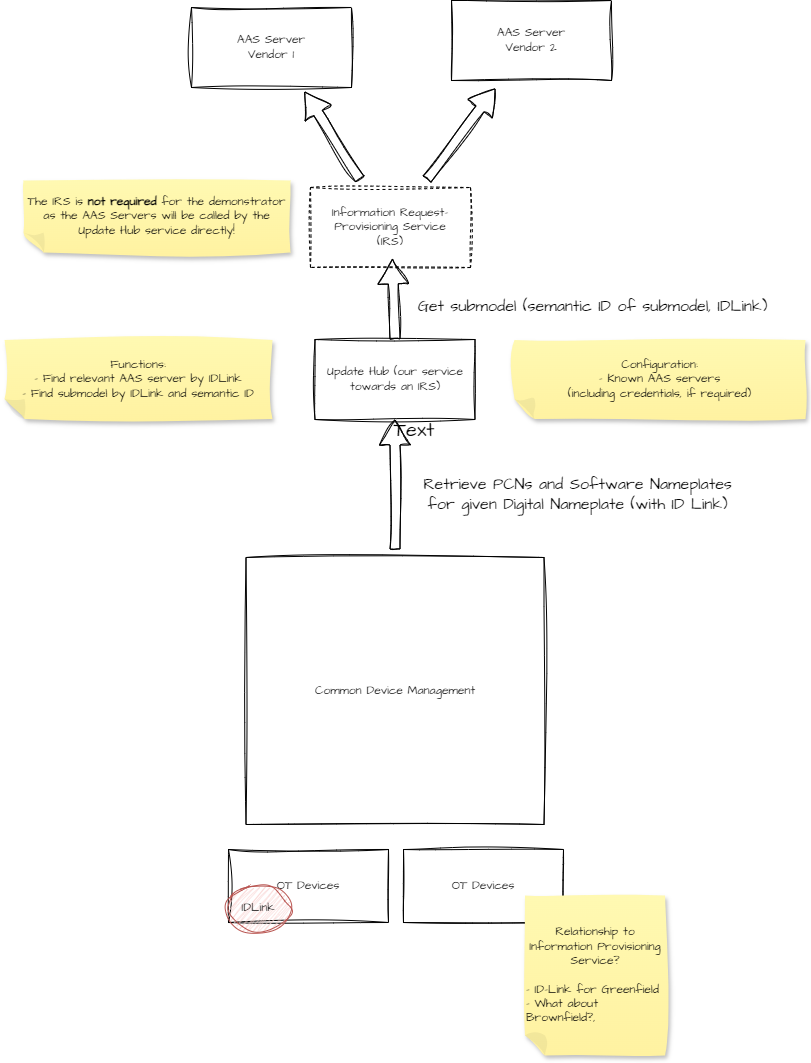

The diagram above was exported from draw.io. Its source (the exported page's mxGraphModel, read from the mxfile embedded in the PNG):
<mxGraphModel dx="2465" dy="1610" grid="0" gridSize="10" guides="1" tooltips="1" connect="1" arrows="1" fold="1" page="0" pageScale="1" pageWidth="850" pageHeight="1100" math="0" shadow="0">
  <root>
    <mxCell id="0" />
    <mxCell id="1" parent="0" />
    <mxCell id="ILCDjU0TSQ447O8Be3DB-1" value="Common Device Management" style="rounded=0;whiteSpace=wrap;html=1;sketch=1;hachureGap=4;jiggle=2;curveFitting=1;fontFamily=Architects Daughter;fontSource=https%3A%2F%2Ffonts.googleapis.com%2Fcss%3Ffamily%3DArchitects%2BDaughter;" parent="1" vertex="1">
      <mxGeometry x="-379.5" y="96" width="298" height="267" as="geometry" />
    </mxCell>
    <mxCell id="ILCDjU0TSQ447O8Be3DB-2" value="Information Request-Provisioning Service&lt;br&gt;&lt;div&gt;(IRS)&lt;/div&gt;" style="rounded=0;whiteSpace=wrap;html=1;sketch=1;hachureGap=4;jiggle=2;curveFitting=1;fontFamily=Architects Daughter;fontSource=https%3A%2F%2Ffonts.googleapis.com%2Fcss%3Ffamily%3DArchitects%2BDaughter;dashed=1;" parent="1" vertex="1">
      <mxGeometry x="-315" y="-274" width="160" height="80" as="geometry" />
    </mxCell>
    <mxCell id="ILCDjU0TSQ447O8Be3DB-3" value="OT Devices" style="rounded=0;whiteSpace=wrap;html=1;sketch=1;hachureGap=4;jiggle=2;curveFitting=1;fontFamily=Architects Daughter;fontSource=https%3A%2F%2Ffonts.googleapis.com%2Fcss%3Ffamily%3DArchitects%2BDaughter;" parent="1" vertex="1">
      <mxGeometry x="-397" y="388" width="160" height="73" as="geometry" />
    </mxCell>
    <mxCell id="ILCDjU0TSQ447O8Be3DB-4" value="OT Devices" style="rounded=0;whiteSpace=wrap;html=1;sketch=1;hachureGap=4;jiggle=2;curveFitting=1;fontFamily=Architects Daughter;fontSource=https%3A%2F%2Ffonts.googleapis.com%2Fcss%3Ffamily%3DArchitects%2BDaughter;" parent="1" vertex="1">
      <mxGeometry x="-222" y="388" width="160" height="73" as="geometry" />
    </mxCell>
    <mxCell id="ILCDjU0TSQ447O8Be3DB-6" value="Configuration:&lt;br&gt;&lt;span style=&quot;background-color: initial;&quot;&gt;- Known AAS servers &lt;br&gt;(including credentials, if required)&lt;/span&gt;" style="shape=note;whiteSpace=wrap;html=1;backgroundOutline=1;fontColor=#000000;darkOpacity=0.05;fillColor=#FFF9B2;strokeColor=none;fillStyle=solid;direction=west;gradientDirection=north;gradientColor=#FFF2A1;shadow=1;size=20;pointerEvents=1;sketch=1;hachureGap=4;jiggle=2;curveFitting=1;fontFamily=Architects Daughter;fontSource=https%3A%2F%2Ffonts.googleapis.com%2Fcss%3Ffamily%3DArchitects%2BDaughter;" parent="1" vertex="1">
      <mxGeometry x="-111" y="-121.5" width="291" height="79" as="geometry" />
    </mxCell>
    <mxCell id="ILCDjU0TSQ447O8Be3DB-7" value="Relationship to Information Provisioning Service?&lt;br&gt;&lt;div align=&quot;left&quot;&gt;&lt;br&gt;- ID-Link for Greenfield&lt;/div&gt;&lt;div align=&quot;left&quot;&gt;- What about Brownfield?,&lt;br&gt;&lt;/div&gt;" style="shape=note;whiteSpace=wrap;html=1;backgroundOutline=1;fontColor=#000000;darkOpacity=0.05;fillColor=#FFF9B2;strokeColor=none;fillStyle=solid;direction=west;gradientDirection=north;gradientColor=#FFF2A1;shadow=1;size=20;pointerEvents=1;sketch=1;hachureGap=4;jiggle=2;curveFitting=1;fontFamily=Architects Daughter;fontSource=https%3A%2F%2Ffonts.googleapis.com%2Fcss%3Ffamily%3DArchitects%2BDaughter;" parent="1" vertex="1">
      <mxGeometry x="-100.5" y="434" width="140" height="160" as="geometry" />
    </mxCell>
    <mxCell id="2WHw5seBUCNH0CK11QXm-2" value="IDLink" style="ellipse;whiteSpace=wrap;html=1;sketch=1;hachureGap=4;jiggle=2;curveFitting=1;fontFamily=Architects Daughter;fontSource=https%3A%2F%2Ffonts.googleapis.com%2Fcss%3Ffamily%3DArchitects%2BDaughter;fillColor=#f8cecc;strokeColor=#b85450;" parent="1" vertex="1">
      <mxGeometry x="-399" y="423" width="64" height="48" as="geometry" />
    </mxCell>
    <mxCell id="2WHw5seBUCNH0CK11QXm-3" value="AAS Server&lt;br&gt;Vendor 1" style="rounded=0;whiteSpace=wrap;html=1;sketch=1;hachureGap=4;jiggle=2;curveFitting=1;fontFamily=Architects Daughter;fontSource=https%3A%2F%2Ffonts.googleapis.com%2Fcss%3Ffamily%3DArchitects%2BDaughter;" parent="1" vertex="1">
      <mxGeometry x="-434" y="-454" width="160" height="80" as="geometry" />
    </mxCell>
    <mxCell id="2WHw5seBUCNH0CK11QXm-5" value="AAS Server&lt;br&gt;Vendor 2" style="rounded=0;whiteSpace=wrap;html=1;sketch=1;hachureGap=4;jiggle=2;curveFitting=1;fontFamily=Architects Daughter;fontSource=https%3A%2F%2Ffonts.googleapis.com%2Fcss%3Ffamily%3DArchitects%2BDaughter;" parent="1" vertex="1">
      <mxGeometry x="-174" y="-461" width="160" height="80" as="geometry" />
    </mxCell>
    <mxCell id="2WHw5seBUCNH0CK11QXm-6" value="" style="edgeStyle=none;orthogonalLoop=1;jettySize=auto;html=1;shape=flexArrow;rounded=1;startSize=8;endSize=8;sketch=1;hachureGap=4;jiggle=2;curveFitting=1;fontFamily=Architects Daughter;fontSource=https%3A%2F%2Ffonts.googleapis.com%2Fcss%3Ffamily%3DArchitects%2BDaughter;fontSize=16;endArrow=open;sourcePerimeterSpacing=8;targetPerimeterSpacing=8;curved=1;entryX=0.706;entryY=1.05;entryDx=0;entryDy=0;entryPerimeter=0;" parent="1" source="ILCDjU0TSQ447O8Be3DB-2" target="2WHw5seBUCNH0CK11QXm-3" edge="1">
      <mxGeometry width="140" relative="1" as="geometry">
        <mxPoint x="-304" y="-102" as="sourcePoint" />
        <mxPoint x="-300" y="-239" as="targetPoint" />
        <Array as="points" />
      </mxGeometry>
    </mxCell>
    <mxCell id="2WHw5seBUCNH0CK11QXm-7" value="Functions:&lt;div&gt;- Find relevant AAS server by IDLink&lt;/div&gt;&lt;div&gt;- Find submodel by IDLink and semantic ID&lt;/div&gt;" style="shape=note;whiteSpace=wrap;html=1;backgroundOutline=1;fontColor=#000000;darkOpacity=0.05;fillColor=#FFF9B2;strokeColor=none;fillStyle=solid;direction=west;gradientDirection=north;gradientColor=#FFF2A1;shadow=1;size=20;pointerEvents=1;sketch=1;hachureGap=4;jiggle=2;curveFitting=1;fontFamily=Architects Daughter;fontSource=https%3A%2F%2Ffonts.googleapis.com%2Fcss%3Ffamily%3DArchitects%2BDaughter;" parent="1" vertex="1">
      <mxGeometry x="-621" y="-121.5" width="268" height="79" as="geometry" />
    </mxCell>
    <mxCell id="2WHw5seBUCNH0CK11QXm-8" value="" style="edgeStyle=none;orthogonalLoop=1;jettySize=auto;html=1;shape=flexArrow;rounded=1;startSize=8;endSize=8;sketch=1;hachureGap=4;jiggle=2;curveFitting=1;fontFamily=Architects Daughter;fontSource=https%3A%2F%2Ffonts.googleapis.com%2Fcss%3Ffamily%3DArchitects%2BDaughter;fontSize=16;endArrow=open;sourcePerimeterSpacing=8;targetPerimeterSpacing=8;curved=1;" parent="1" source="ILCDjU0TSQ447O8Be3DB-2" target="2WHw5seBUCNH0CK11QXm-5" edge="1">
      <mxGeometry width="140" relative="1" as="geometry">
        <mxPoint x="-242" y="-98" as="sourcePoint" />
        <mxPoint x="-197" y="-186" as="targetPoint" />
        <Array as="points" />
      </mxGeometry>
    </mxCell>
    <mxCell id="QwhIO0rRTRRY9obY7PS3-1" value="" style="edgeStyle=none;orthogonalLoop=1;jettySize=auto;html=1;shape=flexArrow;rounded=1;startSize=8;endSize=8;sketch=1;hachureGap=4;jiggle=2;curveFitting=1;fontFamily=Architects Daughter;fontSource=https%3A%2F%2Ffonts.googleapis.com%2Fcss%3Ffamily%3DArchitects%2BDaughter;fontSize=16;endArrow=open;sourcePerimeterSpacing=8;targetPerimeterSpacing=8;curved=1;entryX=0.5;entryY=1;entryDx=0;entryDy=0;" parent="1" source="ILCDjU0TSQ447O8Be3DB-1" target="D5WukEVAzGwS4r5-S5I8-1" edge="1">
      <mxGeometry width="140" relative="1" as="geometry">
        <mxPoint x="-285" y="-272" as="sourcePoint" />
        <mxPoint x="-230" y="-22" as="targetPoint" />
        <Array as="points" />
      </mxGeometry>
    </mxCell>
    <mxCell id="QwhIO0rRTRRY9obY7PS3-2" value="Retrieve PCNs and Software Nameplates&lt;br&gt;for given Digital Nameplate (with ID Link)" style="edgeLabel;html=1;align=center;verticalAlign=middle;resizable=0;points=[];fontSize=16;sketch=1;hachureGap=4;jiggle=2;curveFitting=1;fontFamily=Architects Daughter;fontSource=https%3A%2F%2Ffonts.googleapis.com%2Fcss%3Ffamily%3DArchitects%2BDaughter;" parent="QwhIO0rRTRRY9obY7PS3-1" connectable="0" vertex="1">
      <mxGeometry x="-0.1481" y="1" relative="1" as="geometry">
        <mxPoint x="183" y="-1" as="offset" />
      </mxGeometry>
    </mxCell>
    <mxCell id="D5WukEVAzGwS4r5-S5I8-1" value="Update Hub (our service towards an IRS)" style="rounded=0;whiteSpace=wrap;html=1;sketch=1;hachureGap=4;jiggle=2;curveFitting=1;fontFamily=Architects Daughter;fontSource=https%3A%2F%2Ffonts.googleapis.com%2Fcss%3Ffamily%3DArchitects%2BDaughter;" parent="1" vertex="1">
      <mxGeometry x="-310.5" y="-122" width="160" height="80" as="geometry" />
    </mxCell>
    <mxCell id="D5WukEVAzGwS4r5-S5I8-2" value="" style="edgeStyle=none;orthogonalLoop=1;jettySize=auto;html=1;shape=flexArrow;rounded=1;startSize=8;endSize=8;sketch=1;hachureGap=4;jiggle=2;curveFitting=1;fontFamily=Architects Daughter;fontSource=https%3A%2F%2Ffonts.googleapis.com%2Fcss%3Ffamily%3DArchitects%2BDaughter;fontSize=16;endArrow=open;sourcePerimeterSpacing=8;targetPerimeterSpacing=8;curved=1;exitX=0.5;exitY=0;exitDx=0;exitDy=0;" parent="1" source="D5WukEVAzGwS4r5-S5I8-1" edge="1">
      <mxGeometry width="140" relative="1" as="geometry">
        <mxPoint x="-81.5" y="-31" as="sourcePoint" />
        <mxPoint x="-233" y="-203" as="targetPoint" />
        <Array as="points" />
      </mxGeometry>
    </mxCell>
    <mxCell id="D5WukEVAzGwS4r5-S5I8-3" value="Get submodel (semantic ID of submodel, IDLink)" style="edgeLabel;html=1;align=center;verticalAlign=middle;resizable=0;points=[];fontSize=16;sketch=1;hachureGap=4;jiggle=2;curveFitting=1;fontFamily=Architects Daughter;fontSource=https%3A%2F%2Ffonts.googleapis.com%2Fcss%3Ffamily%3DArchitects%2BDaughter;" parent="D5WukEVAzGwS4r5-S5I8-2" connectable="0" vertex="1">
      <mxGeometry x="-0.1481" y="1" relative="1" as="geometry">
        <mxPoint x="199" y="1" as="offset" />
      </mxGeometry>
    </mxCell>
    <mxCell id="D5WukEVAzGwS4r5-S5I8-5" value="Text" style="text;strokeColor=none;fillColor=none;html=1;align=center;verticalAlign=middle;whiteSpace=wrap;rounded=0;fontSize=20;fontFamily=Architects Daughter;fontSource=https%3A%2F%2Ffonts.googleapis.com%2Fcss%3Ffamily%3DArchitects%2BDaughter;" parent="1" vertex="1">
      <mxGeometry x="-241" y="-47" width="60" height="30" as="geometry" />
    </mxCell>
    <mxCell id="D5WukEVAzGwS4r5-S5I8-6" value="The IRS is &lt;b&gt;not required&lt;/b&gt; for the demonstrator as the AAS Servers will be called by the Update Hub service directly!" style="shape=note;whiteSpace=wrap;html=1;backgroundOutline=1;fontColor=#000000;darkOpacity=0.05;fillColor=#FFF9B2;strokeColor=none;fillStyle=solid;direction=west;gradientDirection=north;gradientColor=#FFF2A1;shadow=1;size=20;pointerEvents=1;sketch=1;hachureGap=4;jiggle=2;curveFitting=1;fontFamily=Architects Daughter;fontSource=https%3A%2F%2Ffonts.googleapis.com%2Fcss%3Ffamily%3DArchitects%2BDaughter;" parent="1" vertex="1">
      <mxGeometry x="-602" y="-281" width="267" height="72" as="geometry" />
    </mxCell>
  </root>
</mxGraphModel>